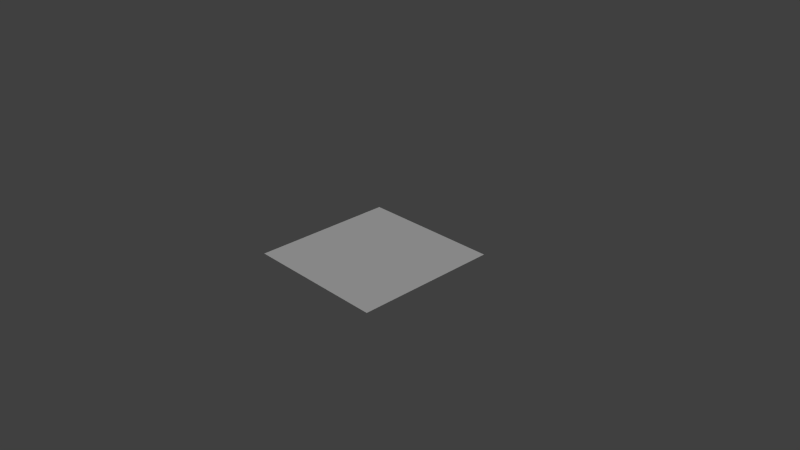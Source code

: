 # Source: terrain.blend  (saved by Blender 2.68.0; exported with 4.5.12 LTS)
import bpy
from mathutils import Matrix  # noqa: F401  (used for matrix-valued properties, if any)

bpy.ops.wm.read_factory_settings(use_empty=True)
scene = bpy.context.scene
scene.name = 'Scene'

# ---- collections
col_collection_1 = bpy.data.collections.new('Collection 1'); scene.collection.children.link(col_collection_1)

# ---- materials (node trees are filled in below, after node groups)
mat_terrain = bpy.data.materials.new('terrain')
mat_terrain.alpha_threshold = 0.0
mat_terrain.use_transparent_shadow = False
mat_terrain.preview_render_type = 'CUBE'
mat_terrain.roughness = 0.5
mat_terrain.specular_intensity = 0.0
mat_terrain.line_color = (0.0, 0.0, 0.0, 1.0)

# ---- material node trees

# ---- world
world_world = bpy.data.worlds.new('World'); scene.world = world_world
world_world.color = (0.05088, 0.05088, 0.05088)
world_world.use_sun_shadow = False
world_world.sun_shadow_jitter_overblur = 0.0
world_world.cycles.sampling_method = 'MANUAL'
world_world.cycles.sample_map_resolution = 256

# ---- cameras
cam_camera = bpy.data.cameras.new('Camera')
cam_camera.clip_end = 100.0
cam_camera.lens = 35.0
cam_camera.sensor_width = 32.0
cam_camera.sensor_height = 18.0
cam_camera.ortho_scale = 7.314
cam_camera.dof.focus_distance = 0.0
cam_camera.dof.aperture_fstop = 128.0

# ---- lights
light_lamp = bpy.data.lights.new('Lamp', 'SUN')
light_lamp.transmission_factor = 0.0
light_lamp.cutoff_distance = 30.0
light_lamp.angle = 0.1993
light_lamp.energy = 1.0
light_lamp.shadow_buffer_clip_start = 1.001
light_lamp.shadow_soft_size = 0.1
light_lamp.shadow_cascade_max_distance = 1000.0
light_lamp.cycles.use_multiple_importance_sampling = False

# ---- meshes
me_plane = bpy.data.meshes.new('Plane')
me_plane.from_pydata([(1.0, -1.0, 0.0), (-1.0, -1.0, 0.0), (1.0, 1.0, 0.0), (-1.0, 1.0, 0.0)], [], [(1, 0, 2, 3)])
_uv = me_plane.uv_layers.new(name='UVMap')
_uv.uv.foreach_set('vector', [-199.5, -199.5, 200.5, -199.5, 200.5, 200.5, -199.5, 200.5])
me_plane.materials.append(mat_terrain)
me_plane.use_remesh_preserve_volume = False
me_plane.use_remesh_preserve_attributes = False
me_plane.use_mirror_vertex_groups = False
me_plane.update()

# ---- objects
ob_plane = bpy.data.objects.new('Plane', me_plane)
ob_lamp = bpy.data.objects.new('Lamp', light_lamp)
ob_camera = bpy.data.objects.new('Camera', cam_camera)

# ---- transforms, parenting, visibility, modifiers, constraints
ob_plane.location = (0.0, 0.0, 0.0)
ob_plane.lineart.crease_threshold = 0.0
ob_lamp.location = (2.741, -0.02667, 5.904)
ob_lamp.rotation_euler = (0.6503, 0.05522, 1.866)
ob_lamp.lock_rotations_4d = False
ob_lamp.empty_display_type = 'ARROWS'
ob_lamp.color = (0.0, 0.0, 0.0, 0.0)
ob_lamp.lineart.crease_threshold = 0.0
ob_camera.location = (7.481, -6.508, 5.344)
ob_camera.rotation_euler = (1.109, 0.01082, 0.8149)
ob_camera.lock_rotations_4d = False
ob_camera.empty_display_type = 'ARROWS'
ob_camera.color = (0.0, 0.0, 0.0, 0.0)
ob_camera.display_type = 'WIRE'
ob_camera.lineart.crease_threshold = 0.0

# ---- collection membership
col_collection_1.objects.link(ob_plane)
col_collection_1.objects.link(ob_lamp)
col_collection_1.objects.link(ob_camera)

# ---- scene / render settings (as saved in the file)
scene.camera = ob_camera
scene.frame_start = 1; scene.frame_end = 250; scene.frame_set(1)
scene.render.engine = 'BLENDER_EEVEE_NEXT'
scene.render.image_settings.color_mode = 'RGB'
scene.render.image_settings.compression = 90
scene.render.resolution_percentage = 50
scene.render.dither_intensity = 0.0
scene.cycles.use_denoising = False
scene.cycles.samples = 10
scene.cycles.sampling_pattern = 'TABULATED_SOBOL'
scene.cycles.light_sampling_threshold = 0.0
scene.cycles.use_adaptive_sampling = False
scene.cycles.use_light_tree = False
scene.cycles.blur_glossy = 0.0
scene.cycles.volume_bounces = 1
scene.cycles.pixel_filter_type = 'GAUSSIAN'
scene.cycles.sample_clamp_indirect = 0.0
scene.view_settings.view_transform = 'Standard'
bpy.context.view_layer.update()
